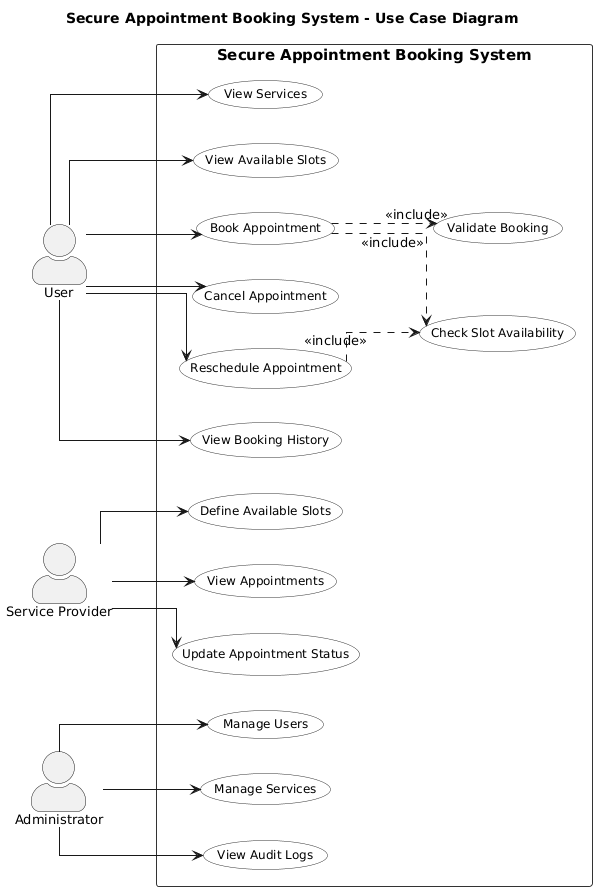

The diagram above was rendered by PlantUML. Its source (embedded in the PNG):
@startuml
left to right direction

skinparam backgroundColor white
skinparam shadowing false
skinparam linetype ortho

skinparam actorStyle awesome

skinparam actor {
    FontSize 13
}

skinparam usecase {
    BackgroundColor white
    BorderColor #333333
    FontSize 12
}

skinparam rectangle {
    BorderColor #333333
    FontSize 15
}

title Secure Appointment Booking System - Use Case Diagram

actor User
actor "Service Provider" as Provider
actor Administrator as Admin

rectangle "Secure Appointment Booking System" {

    ' USER FUNCTIONS
    (View Services) as UC1
    (View Available Slots) as UC2
    (Book Appointment) as UC3
    (Cancel Appointment) as UC4
    (Reschedule Appointment) as UC5
    (View Booking History) as UC6

    ' PROVIDER FUNCTIONS
    (Define Available Slots) as UC7
    (View Appointments) as UC8
    (Update Appointment Status) as UC9

    ' ADMIN FUNCTIONS
    (Manage Users) as UC10
    (Manage Services) as UC11
    (View Audit Logs) as UC12

    ' COMMON SECURITY / BOOKING FUNCTIONS
    (Check Slot Availability) as UC13
    (Validate Booking) as UC14
}

' USER
User --> UC1
User --> UC2
User --> UC3
User --> UC4
User --> UC5
User --> UC6

' SERVICE PROVIDER
Provider --> UC7
Provider --> UC8
Provider --> UC9

' ADMINISTRATOR
Admin --> UC10
Admin --> UC11
Admin --> UC12

' BOOKING LOGIC
UC3 ..> UC13 : <<include>>
UC3 ..> UC14 : <<include>>

' RESCHEDULING
UC5 ..> UC13 : <<include>>
@enduml